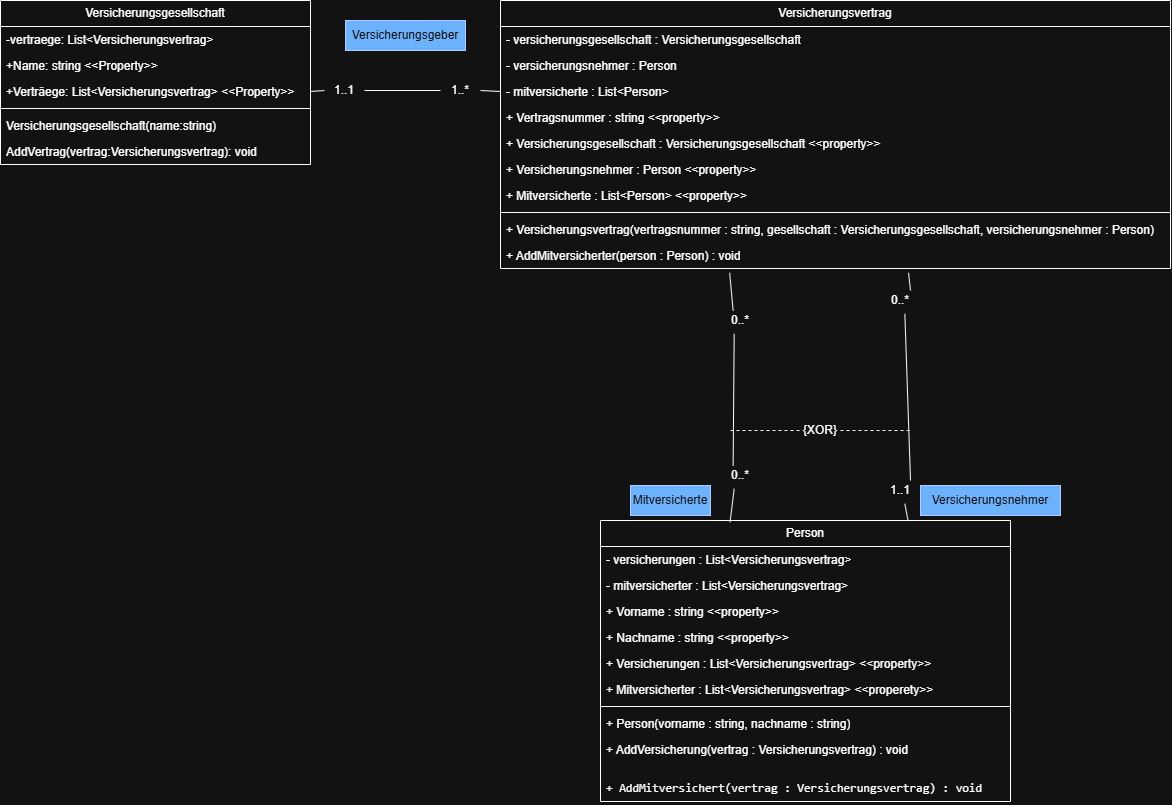

The diagram above was exported from draw.io. Its source (the exported page's mxGraphModel, read from the mxfile embedded in the PNG):
<mxGraphModel dx="2146" dy="1381" grid="1" gridSize="10" guides="1" tooltips="1" connect="1" arrows="1" fold="1" page="1" pageScale="1" pageWidth="827" pageHeight="1169" math="0" shadow="0">
  <root>
    <mxCell id="0" />
    <mxCell id="1" parent="0" />
    <mxCell id="ViMOUAwl4GzOSyc-bYh7-1" parent="1" style="swimlane;fontStyle=0;childLayout=stackLayout;horizontal=1;startSize=26;fillColor=none;horizontalStack=0;resizeParent=1;resizeParentMax=0;resizeLast=0;collapsible=1;marginBottom=0;whiteSpace=wrap;html=1;" value="Versicherungsgesellschaft" vertex="1">
      <mxGeometry height="164" width="310" x="50" y="120" as="geometry" />
    </mxCell>
    <mxCell id="ViMOUAwl4GzOSyc-bYh7-2" parent="ViMOUAwl4GzOSyc-bYh7-1" style="text;strokeColor=none;fillColor=none;align=left;verticalAlign=top;spacingLeft=4;spacingRight=4;overflow=hidden;rotatable=0;points=[[0,0.5],[1,0.5]];portConstraint=eastwest;whiteSpace=wrap;html=1;" value="-vertraege: List&amp;lt;Versicherungsvertrag&amp;gt;" vertex="1">
      <mxGeometry height="26" width="310" y="26" as="geometry" />
    </mxCell>
    <mxCell id="ViMOUAwl4GzOSyc-bYh7-3" parent="ViMOUAwl4GzOSyc-bYh7-1" style="text;strokeColor=none;fillColor=none;align=left;verticalAlign=top;spacingLeft=4;spacingRight=4;overflow=hidden;rotatable=0;points=[[0,0.5],[1,0.5]];portConstraint=eastwest;whiteSpace=wrap;html=1;" value="+Name: string &amp;lt;&amp;lt;Property&amp;gt;&amp;gt;" vertex="1">
      <mxGeometry height="26" width="310" y="52" as="geometry" />
    </mxCell>
    <mxCell id="ViMOUAwl4GzOSyc-bYh7-4" parent="ViMOUAwl4GzOSyc-bYh7-1" style="text;strokeColor=none;fillColor=none;align=left;verticalAlign=top;spacingLeft=4;spacingRight=4;overflow=hidden;rotatable=0;points=[[0,0.5],[1,0.5]];portConstraint=eastwest;whiteSpace=wrap;html=1;" value="+Verträege: List&amp;lt;Versicherungsvertrag&amp;gt; &amp;lt;&amp;lt;Property&amp;gt;&amp;gt;" vertex="1">
      <mxGeometry height="26" width="310" y="78" as="geometry" />
    </mxCell>
    <mxCell id="ViMOUAwl4GzOSyc-bYh7-13" parent="ViMOUAwl4GzOSyc-bYh7-1" style="line;strokeWidth=1;fillColor=none;align=left;verticalAlign=middle;spacingTop=-1;spacingLeft=3;spacingRight=3;rotatable=0;labelPosition=right;points=[];portConstraint=eastwest;strokeColor=inherit;labelPerimeter=1;" value="" vertex="1">
      <mxGeometry height="8" width="310" y="104" as="geometry" />
    </mxCell>
    <mxCell id="ViMOUAwl4GzOSyc-bYh7-14" parent="ViMOUAwl4GzOSyc-bYh7-1" style="text;strokeColor=none;fillColor=none;align=left;verticalAlign=top;spacingLeft=4;spacingRight=4;overflow=hidden;rotatable=0;points=[[0,0.5],[1,0.5]];portConstraint=eastwest;whiteSpace=wrap;html=1;" value="Versicherungsgesellschaft(name:string)" vertex="1">
      <mxGeometry height="26" width="310" y="112" as="geometry" />
    </mxCell>
    <mxCell id="ViMOUAwl4GzOSyc-bYh7-15" parent="ViMOUAwl4GzOSyc-bYh7-1" style="text;strokeColor=none;fillColor=none;align=left;verticalAlign=top;spacingLeft=4;spacingRight=4;overflow=hidden;rotatable=0;points=[[0,0.5],[1,0.5]];portConstraint=eastwest;whiteSpace=wrap;html=1;" value="AddVertrag(vertrag:Versicherungsvertrag): void" vertex="1">
      <mxGeometry height="26" width="310" y="138" as="geometry" />
    </mxCell>
    <mxCell id="ViMOUAwl4GzOSyc-bYh7-5" parent="1" style="swimlane;fontStyle=0;childLayout=stackLayout;horizontal=1;startSize=26;fillColor=none;horizontalStack=0;resizeParent=1;resizeParentMax=0;resizeLast=0;collapsible=1;marginBottom=0;whiteSpace=wrap;html=1;" value="Person" vertex="1">
      <mxGeometry height="281" width="410" x="650" y="640" as="geometry" />
    </mxCell>
    <mxCell id="ViMOUAwl4GzOSyc-bYh7-6" parent="ViMOUAwl4GzOSyc-bYh7-5" style="text;strokeColor=none;fillColor=none;align=left;verticalAlign=top;spacingLeft=4;spacingRight=4;overflow=hidden;rotatable=0;points=[[0,0.5],[1,0.5]];portConstraint=eastwest;whiteSpace=wrap;html=1;" value="- versicherungen : List&amp;lt;Versicherungsvertrag&amp;gt;&lt;div&gt;&lt;br/&gt;&lt;/div&gt;" vertex="1">
      <mxGeometry height="26" width="410" y="26" as="geometry" />
    </mxCell>
    <mxCell id="ViMOUAwl4GzOSyc-bYh7-7" parent="ViMOUAwl4GzOSyc-bYh7-5" style="text;strokeColor=none;fillColor=none;align=left;verticalAlign=top;spacingLeft=4;spacingRight=4;overflow=hidden;rotatable=0;points=[[0,0.5],[1,0.5]];portConstraint=eastwest;whiteSpace=wrap;html=1;" value="- mitversicherter : List&amp;lt;Versicherungsvertrag&amp;gt;&lt;div&gt;&lt;br/&gt;&lt;/div&gt;" vertex="1">
      <mxGeometry height="26" width="410" y="52" as="geometry" />
    </mxCell>
    <mxCell id="ViMOUAwl4GzOSyc-bYh7-8" parent="ViMOUAwl4GzOSyc-bYh7-5" style="text;strokeColor=none;fillColor=none;align=left;verticalAlign=top;spacingLeft=4;spacingRight=4;overflow=hidden;rotatable=0;points=[[0,0.5],[1,0.5]];portConstraint=eastwest;whiteSpace=wrap;html=1;" value="+ Vorname : string &amp;lt;&amp;lt;property&amp;gt;&amp;gt;&lt;div&gt;&lt;br/&gt;&lt;/div&gt;" vertex="1">
      <mxGeometry height="26" width="410" y="78" as="geometry" />
    </mxCell>
    <mxCell id="ViMOUAwl4GzOSyc-bYh7-26" parent="ViMOUAwl4GzOSyc-bYh7-5" style="text;strokeColor=none;fillColor=none;align=left;verticalAlign=top;spacingLeft=4;spacingRight=4;overflow=hidden;rotatable=0;points=[[0,0.5],[1,0.5]];portConstraint=eastwest;whiteSpace=wrap;html=1;" value="+ Nachname : string &amp;lt;&amp;lt;property&amp;gt;&amp;gt;&lt;div&gt;&lt;br/&gt;&lt;/div&gt;" vertex="1">
      <mxGeometry height="26" width="410" y="104" as="geometry" />
    </mxCell>
    <mxCell id="ViMOUAwl4GzOSyc-bYh7-27" parent="ViMOUAwl4GzOSyc-bYh7-5" style="text;strokeColor=none;fillColor=none;align=left;verticalAlign=top;spacingLeft=4;spacingRight=4;overflow=hidden;rotatable=0;points=[[0,0.5],[1,0.5]];portConstraint=eastwest;whiteSpace=wrap;html=1;" value="+ Versicherungen : List&amp;lt;Versicherungsvertrag&amp;gt; &amp;lt;&amp;lt;property&amp;gt;&amp;gt;&lt;div&gt;&lt;br/&gt;&lt;/div&gt;" vertex="1">
      <mxGeometry height="26" width="410" y="130" as="geometry" />
    </mxCell>
    <mxCell id="ViMOUAwl4GzOSyc-bYh7-30" parent="ViMOUAwl4GzOSyc-bYh7-5" style="text;strokeColor=none;fillColor=none;align=left;verticalAlign=top;spacingLeft=4;spacingRight=4;overflow=hidden;rotatable=0;points=[[0,0.5],[1,0.5]];portConstraint=eastwest;whiteSpace=wrap;html=1;" value="+ Mitversicherter : List&amp;lt;Versicherungsvertrag&amp;gt; &amp;lt;&amp;lt;properety&amp;gt;&amp;gt;&amp;nbsp;" vertex="1">
      <mxGeometry height="26" width="410" y="156" as="geometry" />
    </mxCell>
    <mxCell id="ViMOUAwl4GzOSyc-bYh7-31" parent="ViMOUAwl4GzOSyc-bYh7-5" style="line;strokeWidth=1;fillColor=none;align=left;verticalAlign=middle;spacingTop=-1;spacingLeft=3;spacingRight=3;rotatable=0;labelPosition=right;points=[];portConstraint=eastwest;strokeColor=inherit;labelPerimeter=1;" value="" vertex="1">
      <mxGeometry height="8" width="410" y="182" as="geometry" />
    </mxCell>
    <mxCell id="ViMOUAwl4GzOSyc-bYh7-33" parent="ViMOUAwl4GzOSyc-bYh7-5" style="text;strokeColor=none;fillColor=none;align=left;verticalAlign=top;spacingLeft=4;spacingRight=4;overflow=hidden;rotatable=0;points=[[0,0.5],[1,0.5]];portConstraint=eastwest;whiteSpace=wrap;html=1;" value="+ Person(vorname : string, nachname : string)&lt;div&gt;&lt;br/&gt;&lt;/div&gt;" vertex="1">
      <mxGeometry height="26" width="410" y="190" as="geometry" />
    </mxCell>
    <mxCell id="ViMOUAwl4GzOSyc-bYh7-34" parent="ViMOUAwl4GzOSyc-bYh7-5" style="text;strokeColor=none;fillColor=none;align=left;verticalAlign=top;spacingLeft=4;spacingRight=4;overflow=hidden;rotatable=0;points=[[0,0.5],[1,0.5]];portConstraint=eastwest;whiteSpace=wrap;html=1;" value="+ AddVersicherung(vertrag : Versicherungsvertrag) : void&lt;div&gt;&lt;br/&gt;&lt;/div&gt;" vertex="1">
      <mxGeometry height="26" width="410" y="216" as="geometry" />
    </mxCell>
    <mxCell id="ViMOUAwl4GzOSyc-bYh7-35" parent="ViMOUAwl4GzOSyc-bYh7-5" style="text;strokeColor=none;fillColor=none;align=left;verticalAlign=top;spacingLeft=4;spacingRight=4;overflow=hidden;rotatable=0;points=[[0,0.5],[1,0.5]];portConstraint=eastwest;whiteSpace=wrap;html=1;" value="&lt;div class=&quot;container&quot;&gt;&lt;div class=&quot;markdown markdown-main-panel md-content enable-luminous-fast-follows enable-updated-hr-color stronger&quot; id=&quot;model-response-message-contentr_2697d8fec38ed3dd&quot; aria-busy=&quot;false&quot; aria-live=&quot;polite&quot; dir=&quot;ltr&quot; style=&quot;--animation-duration: 400ms; --fade-animation-function: ease-out;&quot;&gt;&lt;div class=&quot;code-block ng-tns-c3422769712-75 ng-animate-disabled ng-trigger ng-trigger-codeBlockRevealAnimation&quot;&gt;&lt;div class=&quot;formatted-code-block-internal-container ng-tns-c3422769712-75&quot;&gt;&lt;div class=&quot;animated-opacity ng-tns-c3422769712-75&quot;&gt;&lt;pre class=&quot;ng-tns-c3422769712-75&quot;&gt;&lt;code role=&quot;text&quot; class=&quot;code-container formatted ng-tns-c3422769712-75 plaintext&quot;&gt;+ AddMitversichert(vertrag : Versicherungsvertrag) : void&lt;br/&gt;&lt;/code&gt;&lt;/pre&gt;&lt;/div&gt;&lt;/div&gt;&lt;/div&gt;&lt;/div&gt;&lt;/div&gt;" vertex="1">
      <mxGeometry height="39" width="410" y="242" as="geometry" />
    </mxCell>
    <mxCell id="ViMOUAwl4GzOSyc-bYh7-9" parent="1" style="swimlane;fontStyle=0;childLayout=stackLayout;horizontal=1;startSize=26;fillColor=none;horizontalStack=0;resizeParent=1;resizeParentMax=0;resizeLast=0;collapsible=1;marginBottom=0;whiteSpace=wrap;html=1;" value="Versicherungsvertrag" vertex="1">
      <mxGeometry height="268" width="670" x="550" y="120" as="geometry" />
    </mxCell>
    <mxCell id="ViMOUAwl4GzOSyc-bYh7-10" parent="ViMOUAwl4GzOSyc-bYh7-9" style="text;strokeColor=none;fillColor=none;align=left;verticalAlign=top;spacingLeft=4;spacingRight=4;overflow=hidden;rotatable=0;points=[[0,0.5],[1,0.5]];portConstraint=eastwest;whiteSpace=wrap;html=1;" value="&lt;div style=&quot;text-align: center;&quot;&gt;- versicherungsgesellschaft : Versicherungsgesellschaft&lt;/div&gt;&lt;div&gt;&lt;br&gt;&lt;/div&gt;" vertex="1">
      <mxGeometry height="26" width="670" y="26" as="geometry" />
    </mxCell>
    <mxCell id="ViMOUAwl4GzOSyc-bYh7-11" parent="ViMOUAwl4GzOSyc-bYh7-9" style="text;strokeColor=none;fillColor=none;align=left;verticalAlign=top;spacingLeft=4;spacingRight=4;overflow=hidden;rotatable=0;points=[[0,0.5],[1,0.5]];portConstraint=eastwest;whiteSpace=wrap;html=1;" value="&lt;div style=&quot;text-align: center;&quot;&gt;&lt;span style=&quot;background-color: transparent;&quot;&gt;- versicherungsnehmer : Person&lt;/span&gt;&lt;/div&gt;&lt;div&gt;&lt;span style=&quot;background-color: transparent;&quot;&gt;&lt;br&gt;&lt;/span&gt;&lt;/div&gt;" vertex="1">
      <mxGeometry height="26" width="670" y="52" as="geometry" />
    </mxCell>
    <mxCell id="ViMOUAwl4GzOSyc-bYh7-12" parent="ViMOUAwl4GzOSyc-bYh7-9" style="text;strokeColor=none;fillColor=none;align=left;verticalAlign=top;spacingLeft=4;spacingRight=4;overflow=hidden;rotatable=0;points=[[0,0.5],[1,0.5]];portConstraint=eastwest;whiteSpace=wrap;html=1;" value="&lt;div style=&quot;text-align: center;&quot;&gt;&lt;span style=&quot;background-color: transparent;&quot;&gt;- mitversicherte : List&amp;lt;Person&amp;gt;&lt;/span&gt;&lt;/div&gt;&lt;div&gt;&lt;span style=&quot;background-color: transparent;&quot;&gt;&lt;br&gt;&lt;/span&gt;&lt;/div&gt;" vertex="1">
      <mxGeometry height="26" width="670" y="78" as="geometry" />
    </mxCell>
    <mxCell id="ViMOUAwl4GzOSyc-bYh7-18" parent="ViMOUAwl4GzOSyc-bYh7-9" style="text;strokeColor=none;fillColor=none;align=left;verticalAlign=top;spacingLeft=4;spacingRight=4;overflow=hidden;rotatable=0;points=[[0,0.5],[1,0.5]];portConstraint=eastwest;whiteSpace=wrap;html=1;" value="&lt;div style=&quot;text-align: center;&quot;&gt;&lt;span style=&quot;background-color: transparent;&quot;&gt;+ Vertragsnummer : string &amp;lt;&amp;lt;property&amp;gt;&amp;gt;&lt;/span&gt;&lt;/div&gt;&lt;div&gt;&lt;span style=&quot;background-color: transparent;&quot;&gt;&lt;br&gt;&lt;/span&gt;&lt;/div&gt;" vertex="1">
      <mxGeometry height="26" width="670" y="104" as="geometry" />
    </mxCell>
    <mxCell id="ViMOUAwl4GzOSyc-bYh7-19" parent="ViMOUAwl4GzOSyc-bYh7-9" style="text;strokeColor=none;fillColor=none;align=left;verticalAlign=top;spacingLeft=4;spacingRight=4;overflow=hidden;rotatable=0;points=[[0,0.5],[1,0.5]];portConstraint=eastwest;whiteSpace=wrap;html=1;" value="&lt;div style=&quot;text-align: center;&quot;&gt;&lt;span style=&quot;background-color: transparent;&quot;&gt;+ Versicherungsgesellschaft : Versicherungsgesellschaft &amp;lt;&amp;lt;property&amp;gt;&amp;gt;&lt;/span&gt;&lt;/div&gt;&lt;div&gt;&lt;span style=&quot;background-color: transparent;&quot;&gt;&lt;br&gt;&lt;/span&gt;&lt;/div&gt;" vertex="1">
      <mxGeometry height="26" width="670" y="130" as="geometry" />
    </mxCell>
    <mxCell id="ViMOUAwl4GzOSyc-bYh7-20" parent="ViMOUAwl4GzOSyc-bYh7-9" style="text;strokeColor=none;fillColor=none;align=left;verticalAlign=top;spacingLeft=4;spacingRight=4;overflow=hidden;rotatable=0;points=[[0,0.5],[1,0.5]];portConstraint=eastwest;whiteSpace=wrap;html=1;" value="&lt;div style=&quot;text-align: center;&quot;&gt;&lt;span style=&quot;background-color: transparent;&quot;&gt;+ Versicherungsnehmer : Person &amp;lt;&amp;lt;property&amp;gt;&amp;gt;&lt;/span&gt;&lt;/div&gt;&lt;div&gt;&lt;span style=&quot;background-color: transparent;&quot;&gt;&lt;br&gt;&lt;/span&gt;&lt;/div&gt;" vertex="1">
      <mxGeometry height="26" width="670" y="156" as="geometry" />
    </mxCell>
    <mxCell id="ViMOUAwl4GzOSyc-bYh7-21" parent="ViMOUAwl4GzOSyc-bYh7-9" style="text;strokeColor=none;fillColor=none;align=left;verticalAlign=top;spacingLeft=4;spacingRight=4;overflow=hidden;rotatable=0;points=[[0,0.5],[1,0.5]];portConstraint=eastwest;whiteSpace=wrap;html=1;" value="&lt;span style=&quot;text-align: center;&quot;&gt;+ Mitversicherte : List&amp;lt;Person&amp;gt; &amp;lt;&amp;lt;property&amp;gt;&amp;gt;&lt;/span&gt;" vertex="1">
      <mxGeometry height="26" width="670" y="182" as="geometry" />
    </mxCell>
    <mxCell id="ViMOUAwl4GzOSyc-bYh7-22" parent="ViMOUAwl4GzOSyc-bYh7-9" style="line;strokeWidth=1;fillColor=none;align=left;verticalAlign=middle;spacingTop=-1;spacingLeft=3;spacingRight=3;rotatable=0;labelPosition=right;points=[];portConstraint=eastwest;strokeColor=inherit;labelPerimeter=1;" value="" vertex="1">
      <mxGeometry height="8" width="670" y="208" as="geometry" />
    </mxCell>
    <mxCell id="ViMOUAwl4GzOSyc-bYh7-24" parent="ViMOUAwl4GzOSyc-bYh7-9" style="text;strokeColor=none;fillColor=none;align=left;verticalAlign=top;spacingLeft=4;spacingRight=4;overflow=hidden;rotatable=0;points=[[0,0.5],[1,0.5]];portConstraint=eastwest;whiteSpace=wrap;html=1;" value="&lt;div&gt;+ Versicherungsvertrag(vertragsnummer : string, gesellschaft : Versicherungsgesellschaft, versicherungsnehmer : Person)&lt;/div&gt;&lt;div&gt;&lt;br&gt;&lt;/div&gt;" vertex="1">
      <mxGeometry height="26" width="670" y="216" as="geometry" />
    </mxCell>
    <mxCell id="ViMOUAwl4GzOSyc-bYh7-25" parent="ViMOUAwl4GzOSyc-bYh7-9" style="text;strokeColor=none;fillColor=none;align=left;verticalAlign=top;spacingLeft=4;spacingRight=4;overflow=hidden;rotatable=0;points=[[0,0.5],[1,0.5]];portConstraint=eastwest;whiteSpace=wrap;html=1;" value="+ AddMitversicherter(person : Person) : void" vertex="1">
      <mxGeometry height="26" width="670" y="242" as="geometry" />
    </mxCell>
    <mxCell id="ViMOUAwl4GzOSyc-bYh7-16" edge="1" parent="1" source="ViMOUAwl4GzOSyc-bYh7-43" style="endArrow=none;html=1;rounded=0;defaultLabelBackgroundColor=page;labelPadding=0 4;entryX=1;entryY=0.5;entryDx=0;entryDy=0;exitX=0;exitY=0.5;exitDx=0;exitDy=0;" target="ViMOUAwl4GzOSyc-bYh7-4" value="">
      <mxGeometry height="50" relative="1" width="50" as="geometry">
        <mxPoint x="400" y="370" as="sourcePoint" />
        <mxPoint x="450" y="320" as="targetPoint" />
      </mxGeometry>
    </mxCell>
    <mxCell id="ViMOUAwl4GzOSyc-bYh7-36" edge="1" parent="1" source="ViMOUAwl4GzOSyc-bYh7-51" style="endArrow=none;html=1;rounded=0;defaultLabelBackgroundColor=page;labelPadding=0 4;entryX=0.609;entryY=1.167;entryDx=0;entryDy=0;entryPerimeter=0;exitX=0.75;exitY=0;exitDx=0;exitDy=0;" target="ViMOUAwl4GzOSyc-bYh7-25" value="">
      <mxGeometry height="50" relative="1" width="50" as="geometry">
        <mxPoint x="560" y="600" as="sourcePoint" />
        <mxPoint x="610" y="550" as="targetPoint" />
      </mxGeometry>
    </mxCell>
    <mxCell id="ViMOUAwl4GzOSyc-bYh7-37" edge="1" parent="1" source="ViMOUAwl4GzOSyc-bYh7-47" style="endArrow=none;html=1;rounded=0;defaultLabelBackgroundColor=page;labelPadding=0 4;entryX=0.342;entryY=1.167;entryDx=0;entryDy=0;entryPerimeter=0;exitX=0.316;exitY=0.006;exitDx=0;exitDy=0;exitPerimeter=0;" target="ViMOUAwl4GzOSyc-bYh7-25" value="">
      <mxGeometry height="50" relative="1" width="50" as="geometry">
        <mxPoint x="560" y="600" as="sourcePoint" />
        <mxPoint x="610" y="550" as="targetPoint" />
      </mxGeometry>
    </mxCell>
    <mxCell id="ViMOUAwl4GzOSyc-bYh7-38" edge="1" parent="1" source="ViMOUAwl4GzOSyc-bYh7-39" style="endArrow=none;dashed=1;html=1;rounded=0;defaultLabelBackgroundColor=page;labelPadding=0 4;" value="">
      <mxGeometry height="50" relative="1" width="50" as="geometry">
        <mxPoint x="780" y="550" as="sourcePoint" />
        <mxPoint x="960" y="550" as="targetPoint" />
      </mxGeometry>
    </mxCell>
    <mxCell id="ViMOUAwl4GzOSyc-bYh7-40" edge="1" parent="1" style="endArrow=none;dashed=1;html=1;rounded=0;defaultLabelBackgroundColor=page;labelPadding=0 4;" target="ViMOUAwl4GzOSyc-bYh7-39" value="">
      <mxGeometry height="50" relative="1" width="50" as="geometry">
        <mxPoint x="780" y="550" as="sourcePoint" />
        <mxPoint x="960" y="550" as="targetPoint" />
      </mxGeometry>
    </mxCell>
    <mxCell id="ViMOUAwl4GzOSyc-bYh7-39" parent="1" style="text;html=1;whiteSpace=wrap;strokeColor=none;fillColor=none;align=center;verticalAlign=middle;rounded=0;" value="{XOR}" vertex="1">
      <mxGeometry height="20" width="40" x="850" y="540" as="geometry" />
    </mxCell>
    <mxCell id="ViMOUAwl4GzOSyc-bYh7-42" parent="1" style="text;html=1;whiteSpace=wrap;strokeColor=#001DBC;fillColor=#0050ef;align=center;verticalAlign=middle;rounded=0;fontColor=#ffffff;" value="Versicherungsgeber" vertex="1">
      <mxGeometry height="30" width="120" x="395" y="140" as="geometry" />
    </mxCell>
    <mxCell id="ViMOUAwl4GzOSyc-bYh7-44" edge="1" parent="1" source="ViMOUAwl4GzOSyc-bYh7-45" style="endArrow=none;html=1;rounded=0;defaultLabelBackgroundColor=page;labelPadding=0 4;entryX=1;entryY=0.5;entryDx=0;entryDy=0;exitX=0;exitY=0.5;exitDx=0;exitDy=0;" target="ViMOUAwl4GzOSyc-bYh7-43" value="">
      <mxGeometry height="50" relative="1" width="50" as="geometry">
        <mxPoint x="550" y="211" as="sourcePoint" />
        <mxPoint x="360" y="211" as="targetPoint" />
      </mxGeometry>
    </mxCell>
    <mxCell id="ViMOUAwl4GzOSyc-bYh7-43" parent="1" style="text;html=1;whiteSpace=wrap;strokeColor=none;fillColor=none;align=center;verticalAlign=middle;rounded=0;" value="1..1" vertex="1">
      <mxGeometry height="20" width="40" x="374" y="200" as="geometry" />
    </mxCell>
    <mxCell id="ViMOUAwl4GzOSyc-bYh7-46" edge="1" parent="1" source="ViMOUAwl4GzOSyc-bYh7-12" style="endArrow=none;html=1;rounded=0;defaultLabelBackgroundColor=page;labelPadding=0 4;entryX=1;entryY=0.5;entryDx=0;entryDy=0;exitX=0;exitY=0.5;exitDx=0;exitDy=0;" target="ViMOUAwl4GzOSyc-bYh7-45" value="">
      <mxGeometry height="50" relative="1" width="50" as="geometry">
        <mxPoint x="550" y="211" as="sourcePoint" />
        <mxPoint x="414" y="210" as="targetPoint" />
      </mxGeometry>
    </mxCell>
    <mxCell id="ViMOUAwl4GzOSyc-bYh7-45" parent="1" style="text;html=1;whiteSpace=wrap;strokeColor=none;fillColor=none;align=center;verticalAlign=middle;rounded=0;" value="1..*" vertex="1">
      <mxGeometry height="20" width="40" x="490" y="200" as="geometry" />
    </mxCell>
    <mxCell id="ViMOUAwl4GzOSyc-bYh7-48" edge="1" parent="1" source="ViMOUAwl4GzOSyc-bYh7-49" style="endArrow=none;html=1;rounded=0;defaultLabelBackgroundColor=page;labelPadding=0 4;entryX=0.342;entryY=1.167;entryDx=0;entryDy=0;entryPerimeter=0;exitX=0.316;exitY=0.006;exitDx=0;exitDy=0;exitPerimeter=0;" target="ViMOUAwl4GzOSyc-bYh7-47" value="">
      <mxGeometry height="50" relative="1" width="50" as="geometry">
        <mxPoint x="780" y="642" as="sourcePoint" />
        <mxPoint x="779" y="392" as="targetPoint" />
      </mxGeometry>
    </mxCell>
    <mxCell id="ViMOUAwl4GzOSyc-bYh7-47" parent="1" style="text;html=1;whiteSpace=wrap;strokeColor=none;fillColor=none;align=center;verticalAlign=middle;rounded=0;" value="0..*" vertex="1">
      <mxGeometry height="20" width="40" x="770" y="430" as="geometry" />
    </mxCell>
    <mxCell id="ViMOUAwl4GzOSyc-bYh7-50" edge="1" parent="1" source="ViMOUAwl4GzOSyc-bYh7-5" style="endArrow=none;html=1;rounded=0;defaultLabelBackgroundColor=page;labelPadding=0 4;entryX=0.342;entryY=1.167;entryDx=0;entryDy=0;entryPerimeter=0;exitX=0.316;exitY=0.006;exitDx=0;exitDy=0;exitPerimeter=0;" target="ViMOUAwl4GzOSyc-bYh7-49" value="">
      <mxGeometry height="50" relative="1" width="50" as="geometry">
        <mxPoint x="780" y="642" as="sourcePoint" />
        <mxPoint x="784" y="453" as="targetPoint" />
      </mxGeometry>
    </mxCell>
    <mxCell id="ViMOUAwl4GzOSyc-bYh7-49" parent="1" style="text;html=1;whiteSpace=wrap;strokeColor=none;fillColor=none;align=center;verticalAlign=middle;rounded=0;" value="0..*" vertex="1">
      <mxGeometry height="20" width="40" x="770" y="585" as="geometry" />
    </mxCell>
    <mxCell id="ViMOUAwl4GzOSyc-bYh7-52" edge="1" parent="1" source="ViMOUAwl4GzOSyc-bYh7-53" style="endArrow=none;html=1;rounded=0;defaultLabelBackgroundColor=page;labelPadding=0 4;entryX=0.609;entryY=1.167;entryDx=0;entryDy=0;entryPerimeter=0;exitX=0.75;exitY=0;exitDx=0;exitDy=0;" target="ViMOUAwl4GzOSyc-bYh7-51" value="">
      <mxGeometry height="50" relative="1" width="50" as="geometry">
        <mxPoint x="958" y="640" as="sourcePoint" />
        <mxPoint x="958" y="392" as="targetPoint" />
      </mxGeometry>
    </mxCell>
    <mxCell id="ViMOUAwl4GzOSyc-bYh7-51" parent="1" style="text;html=1;whiteSpace=wrap;strokeColor=none;fillColor=none;align=center;verticalAlign=middle;rounded=0;" value="0..*" vertex="1">
      <mxGeometry height="20" width="40" x="930" y="410" as="geometry" />
    </mxCell>
    <mxCell id="ViMOUAwl4GzOSyc-bYh7-54" edge="1" parent="1" source="ViMOUAwl4GzOSyc-bYh7-5" style="endArrow=none;html=1;rounded=0;defaultLabelBackgroundColor=page;labelPadding=0 4;entryX=0.609;entryY=1.167;entryDx=0;entryDy=0;entryPerimeter=0;exitX=0.75;exitY=0;exitDx=0;exitDy=0;" target="ViMOUAwl4GzOSyc-bYh7-53" value="">
      <mxGeometry height="50" relative="1" width="50" as="geometry">
        <mxPoint x="958" y="640" as="sourcePoint" />
        <mxPoint x="954" y="433" as="targetPoint" />
      </mxGeometry>
    </mxCell>
    <mxCell id="ViMOUAwl4GzOSyc-bYh7-53" parent="1" style="text;html=1;whiteSpace=wrap;strokeColor=none;fillColor=none;align=center;verticalAlign=middle;rounded=0;" value="1..1" vertex="1">
      <mxGeometry height="20" width="40" x="930" y="600" as="geometry" />
    </mxCell>
    <mxCell id="ViMOUAwl4GzOSyc-bYh7-55" parent="1" style="text;html=1;whiteSpace=wrap;strokeColor=#001DBC;fillColor=#0050ef;align=center;verticalAlign=middle;rounded=0;fontColor=#ffffff;" value="Mitversicherte" vertex="1">
      <mxGeometry height="30" width="80" x="680" y="605" as="geometry" />
    </mxCell>
    <mxCell id="ViMOUAwl4GzOSyc-bYh7-56" parent="1" style="text;html=1;whiteSpace=wrap;strokeColor=#001DBC;fillColor=#0050ef;align=center;verticalAlign=middle;rounded=0;fontColor=#ffffff;" value="Versicherungsnehmer" vertex="1">
      <mxGeometry height="30" width="140" x="970" y="605" as="geometry" />
    </mxCell>
  </root>
</mxGraphModel>